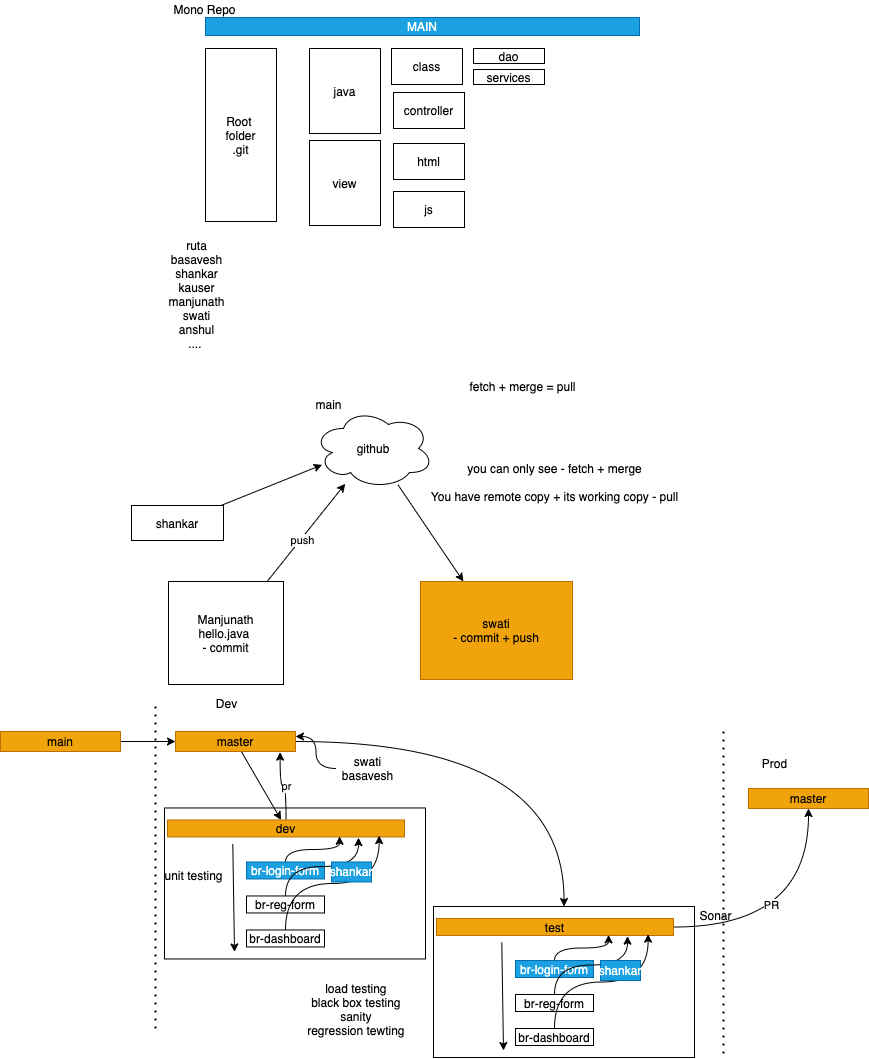

The diagram above was exported from draw.io. Its source (the exported page's mxGraphModel, read from the mxfile embedded in the PNG):
<mxGraphModel dx="999" dy="418" grid="0" gridSize="10" guides="1" tooltips="1" connect="1" arrows="1" fold="1" page="0" pageScale="1" pageWidth="827" pageHeight="1169" math="0" shadow="0">
  <root>
    <mxCell id="0" />
    <mxCell id="1" parent="0" />
    <mxCell id="46" value="" style="rounded=0;whiteSpace=wrap;html=1;gradientColor=none;" vertex="1" parent="1">
      <mxGeometry x="54" y="862.47" width="261" height="151" as="geometry" />
    </mxCell>
    <mxCell id="2" value="Mono Repo" style="text;html=1;align=center;verticalAlign=middle;resizable=0;points=[];autosize=1;strokeColor=none;" parent="1" vertex="1">
      <mxGeometry x="58" y="55" width="72" height="18" as="geometry" />
    </mxCell>
    <mxCell id="3" value="Root &lt;br&gt;folder&lt;br&gt;.git" style="rounded=0;whiteSpace=wrap;html=1;" parent="1" vertex="1">
      <mxGeometry x="95" y="103" width="71" height="173" as="geometry" />
    </mxCell>
    <mxCell id="4" value="java" style="rounded=0;whiteSpace=wrap;html=1;" parent="1" vertex="1">
      <mxGeometry x="199" y="103" width="71" height="85" as="geometry" />
    </mxCell>
    <mxCell id="5" value="view" style="rounded=0;whiteSpace=wrap;html=1;" parent="1" vertex="1">
      <mxGeometry x="199" y="195" width="71" height="85" as="geometry" />
    </mxCell>
    <mxCell id="6" value="class" style="rounded=0;whiteSpace=wrap;html=1;" parent="1" vertex="1">
      <mxGeometry x="281" y="103" width="71" height="36" as="geometry" />
    </mxCell>
    <mxCell id="7" value="controller" style="rounded=0;whiteSpace=wrap;html=1;" parent="1" vertex="1">
      <mxGeometry x="283" y="147" width="71" height="36" as="geometry" />
    </mxCell>
    <mxCell id="8" value="html" style="rounded=0;whiteSpace=wrap;html=1;" parent="1" vertex="1">
      <mxGeometry x="283" y="198" width="71" height="36" as="geometry" />
    </mxCell>
    <mxCell id="9" value="js" style="rounded=0;whiteSpace=wrap;html=1;" parent="1" vertex="1">
      <mxGeometry x="283" y="246" width="71" height="36" as="geometry" />
    </mxCell>
    <mxCell id="10" value="dao" style="rounded=0;whiteSpace=wrap;html=1;" parent="1" vertex="1">
      <mxGeometry x="363" y="103" width="71" height="15" as="geometry" />
    </mxCell>
    <mxCell id="11" value="services" style="rounded=0;whiteSpace=wrap;html=1;" parent="1" vertex="1">
      <mxGeometry x="363" y="124" width="71" height="15" as="geometry" />
    </mxCell>
    <mxCell id="12" value="ruta&lt;br&gt;basavesh&lt;br&gt;shankar&lt;br&gt;kauser&lt;br&gt;manjunath&lt;br&gt;swati&lt;br&gt;anshul&lt;br&gt;....&amp;nbsp;" style="text;html=1;align=center;verticalAlign=middle;resizable=0;points=[];autosize=1;strokeColor=none;" parent="1" vertex="1">
      <mxGeometry x="53" y="291" width="66" height="116" as="geometry" />
    </mxCell>
    <mxCell id="13" value="MAIN" style="rounded=0;whiteSpace=wrap;html=1;fillColor=#1ba1e2;strokeColor=#006EAF;fontColor=#ffffff;" vertex="1" parent="1">
      <mxGeometry x="95" y="72" width="434" height="18" as="geometry" />
    </mxCell>
    <mxCell id="20" style="edgeStyle=none;html=1;" edge="1" parent="1" source="14" target="17">
      <mxGeometry relative="1" as="geometry" />
    </mxCell>
    <mxCell id="14" value="github" style="ellipse;shape=cloud;whiteSpace=wrap;html=1;" vertex="1" parent="1">
      <mxGeometry x="203" y="463" width="120" height="80" as="geometry" />
    </mxCell>
    <mxCell id="18" style="edgeStyle=none;html=1;" edge="1" parent="1" source="16" target="14">
      <mxGeometry relative="1" as="geometry" />
    </mxCell>
    <mxCell id="26" value="push" style="edgeLabel;html=1;align=center;verticalAlign=middle;resizable=0;points=[];" vertex="1" connectable="0" parent="18">
      <mxGeometry x="-0.1342" y="-2" relative="1" as="geometry">
        <mxPoint as="offset" />
      </mxGeometry>
    </mxCell>
    <mxCell id="16" value="Manjunath&lt;br&gt;hello.java&amp;nbsp;&lt;br&gt;- commit" style="rounded=0;whiteSpace=wrap;html=1;" vertex="1" parent="1">
      <mxGeometry x="58" y="636" width="115" height="103" as="geometry" />
    </mxCell>
    <mxCell id="17" value="swati&lt;br&gt;- commit + push" style="rounded=0;whiteSpace=wrap;html=1;fillColor=#f0a30a;strokeColor=#BD7000;fontColor=#000000;" vertex="1" parent="1">
      <mxGeometry x="310" y="636" width="152" height="98" as="geometry" />
    </mxCell>
    <mxCell id="21" value="you can only see - fetch + merge&lt;br&gt;&lt;br&gt;You have remote copy + its working copy - pull" style="text;html=1;align=center;verticalAlign=middle;resizable=0;points=[];autosize=1;strokeColor=none;" vertex="1" parent="1">
      <mxGeometry x="315" y="514" width="257" height="46" as="geometry" />
    </mxCell>
    <mxCell id="23" style="edgeStyle=none;html=1;entryX=0.072;entryY=0.704;entryDx=0;entryDy=0;entryPerimeter=0;" edge="1" parent="1" source="22" target="14">
      <mxGeometry relative="1" as="geometry" />
    </mxCell>
    <mxCell id="22" value="shankar" style="rounded=0;whiteSpace=wrap;html=1;" vertex="1" parent="1">
      <mxGeometry x="21" y="560" width="92" height="35" as="geometry" />
    </mxCell>
    <mxCell id="24" value="fetch + merge = pull" style="text;html=1;align=center;verticalAlign=middle;resizable=0;points=[];autosize=1;strokeColor=none;" vertex="1" parent="1">
      <mxGeometry x="354" y="432" width="116" height="18" as="geometry" />
    </mxCell>
    <mxCell id="25" value="main" style="text;html=1;align=center;verticalAlign=middle;resizable=0;points=[];autosize=1;strokeColor=none;" vertex="1" parent="1">
      <mxGeometry x="200" y="450" width="36" height="18" as="geometry" />
    </mxCell>
    <mxCell id="35" style="edgeStyle=none;html=1;" edge="1" parent="1" source="27" target="36">
      <mxGeometry relative="1" as="geometry">
        <mxPoint x="125" y="854" as="targetPoint" />
      </mxGeometry>
    </mxCell>
    <mxCell id="74" style="edgeStyle=orthogonalEdgeStyle;curved=1;html=1;" edge="1" parent="1" source="27" target="64">
      <mxGeometry relative="1" as="geometry" />
    </mxCell>
    <mxCell id="27" value="master" style="rounded=0;whiteSpace=wrap;html=1;fillColor=#f0a30a;strokeColor=#BD7000;fontColor=#000000;" vertex="1" parent="1">
      <mxGeometry x="65" y="786" width="120" height="20" as="geometry" />
    </mxCell>
    <mxCell id="29" style="edgeStyle=none;html=1;" edge="1" parent="1" source="28" target="27">
      <mxGeometry relative="1" as="geometry" />
    </mxCell>
    <mxCell id="28" value="main" style="rounded=0;whiteSpace=wrap;html=1;fillColor=#f0a30a;strokeColor=#BD7000;fontColor=#000000;" vertex="1" parent="1">
      <mxGeometry x="-110" y="786" width="120" height="20" as="geometry" />
    </mxCell>
    <mxCell id="30" value="master" style="rounded=0;whiteSpace=wrap;html=1;fillColor=#f0a30a;strokeColor=#BD7000;fontColor=#000000;" vertex="1" parent="1">
      <mxGeometry x="638" y="843" width="120" height="20" as="geometry" />
    </mxCell>
    <mxCell id="31" value="" style="endArrow=none;dashed=1;html=1;dashPattern=1 3;strokeWidth=2;" edge="1" parent="1">
      <mxGeometry width="50" height="50" relative="1" as="geometry">
        <mxPoint x="45" y="1083" as="sourcePoint" />
        <mxPoint x="45" y="761" as="targetPoint" />
      </mxGeometry>
    </mxCell>
    <mxCell id="32" value="" style="endArrow=none;dashed=1;html=1;dashPattern=1 3;strokeWidth=2;" edge="1" parent="1">
      <mxGeometry width="50" height="50" relative="1" as="geometry">
        <mxPoint x="613" y="1108" as="sourcePoint" />
        <mxPoint x="613" y="786" as="targetPoint" />
      </mxGeometry>
    </mxCell>
    <mxCell id="33" value="Prod" style="text;html=1;align=center;verticalAlign=middle;resizable=0;points=[];autosize=1;strokeColor=none;" vertex="1" parent="1">
      <mxGeometry x="646" y="809" width="35" height="18" as="geometry" />
    </mxCell>
    <mxCell id="34" value="Dev" style="text;html=1;align=center;verticalAlign=middle;resizable=0;points=[];autosize=1;strokeColor=none;" vertex="1" parent="1">
      <mxGeometry x="100" y="749" width="31" height="18" as="geometry" />
    </mxCell>
    <mxCell id="47" style="edgeStyle=orthogonalEdgeStyle;curved=1;html=1;entryX=0.872;entryY=1.033;entryDx=0;entryDy=0;entryPerimeter=0;" edge="1" parent="1" source="36" target="27">
      <mxGeometry relative="1" as="geometry" />
    </mxCell>
    <mxCell id="48" value="pr" style="edgeLabel;html=1;align=center;verticalAlign=middle;resizable=0;points=[];" vertex="1" connectable="0" parent="47">
      <mxGeometry x="-0.069" relative="1" as="geometry">
        <mxPoint as="offset" />
      </mxGeometry>
    </mxCell>
    <mxCell id="36" value="dev" style="rounded=0;whiteSpace=wrap;html=1;fillColor=#f0a30a;strokeColor=#BD7000;fontColor=#000000;sketch=0;fillStyle=solid;shadow=0;glass=0;" vertex="1" parent="1">
      <mxGeometry x="57" y="874.47" width="237" height="17" as="geometry" />
    </mxCell>
    <mxCell id="42" style="edgeStyle=orthogonalEdgeStyle;html=1;entryX=0.726;entryY=0.961;entryDx=0;entryDy=0;entryPerimeter=0;curved=1;" edge="1" parent="1" source="37" target="36">
      <mxGeometry relative="1" as="geometry" />
    </mxCell>
    <mxCell id="37" value="br-login-form" style="rounded=0;whiteSpace=wrap;html=1;fillColor=#1ba1e2;strokeColor=#006EAF;fontColor=#ffffff;" vertex="1" parent="1">
      <mxGeometry x="136" y="916.47" width="78" height="17" as="geometry" />
    </mxCell>
    <mxCell id="43" style="edgeStyle=orthogonalEdgeStyle;curved=1;html=1;entryX=0.806;entryY=1.039;entryDx=0;entryDy=0;entryPerimeter=0;" edge="1" parent="1" source="38" target="36">
      <mxGeometry relative="1" as="geometry" />
    </mxCell>
    <mxCell id="38" value="br-reg-form" style="rounded=0;whiteSpace=wrap;html=1;gradientColor=none;" vertex="1" parent="1">
      <mxGeometry x="136" y="950.47" width="78" height="17" as="geometry" />
    </mxCell>
    <mxCell id="44" style="edgeStyle=orthogonalEdgeStyle;curved=1;html=1;entryX=0.893;entryY=0.922;entryDx=0;entryDy=0;entryPerimeter=0;" edge="1" parent="1" source="39" target="36">
      <mxGeometry relative="1" as="geometry" />
    </mxCell>
    <mxCell id="39" value="br-dashboard" style="rounded=0;whiteSpace=wrap;html=1;gradientColor=none;" vertex="1" parent="1">
      <mxGeometry x="136" y="984.47" width="78" height="17" as="geometry" />
    </mxCell>
    <mxCell id="40" style="edgeStyle=none;html=1;" edge="1" parent="1">
      <mxGeometry relative="1" as="geometry">
        <mxPoint x="124" y="1006.47" as="targetPoint" />
        <mxPoint x="122.29496062992142" y="898.47" as="sourcePoint" />
      </mxGeometry>
    </mxCell>
    <mxCell id="50" value="shankar" style="text;html=1;strokeColor=#006EAF;fillColor=#1ba1e2;align=center;verticalAlign=middle;whiteSpace=wrap;rounded=0;fontColor=#ffffff;" vertex="1" parent="1">
      <mxGeometry x="221" y="916.47" width="40" height="20" as="geometry" />
    </mxCell>
    <mxCell id="52" style="edgeStyle=orthogonalEdgeStyle;curved=1;html=1;entryX=1;entryY=0.25;entryDx=0;entryDy=0;" edge="1" parent="1" source="51" target="27">
      <mxGeometry relative="1" as="geometry" />
    </mxCell>
    <mxCell id="51" value="swati&lt;br&gt;basavesh" style="text;html=1;align=center;verticalAlign=middle;resizable=0;points=[];autosize=1;strokeColor=none;" vertex="1" parent="1">
      <mxGeometry x="226" y="807" width="61" height="32" as="geometry" />
    </mxCell>
    <mxCell id="64" value="" style="rounded=0;whiteSpace=wrap;html=1;gradientColor=none;" vertex="1" parent="1">
      <mxGeometry x="323" y="961" width="261" height="151" as="geometry" />
    </mxCell>
    <mxCell id="78" style="edgeStyle=orthogonalEdgeStyle;curved=1;html=1;" edge="1" parent="1" source="65" target="30">
      <mxGeometry relative="1" as="geometry" />
    </mxCell>
    <mxCell id="79" value="PR" style="edgeLabel;html=1;align=center;verticalAlign=middle;resizable=0;points=[];" vertex="1" connectable="0" parent="78">
      <mxGeometry x="-0.2322" y="22" relative="1" as="geometry">
        <mxPoint as="offset" />
      </mxGeometry>
    </mxCell>
    <mxCell id="65" value="test" style="rounded=0;whiteSpace=wrap;html=1;fillColor=#f0a30a;strokeColor=#BD7000;fontColor=#000000;" vertex="1" parent="1">
      <mxGeometry x="326" y="973" width="237" height="17" as="geometry" />
    </mxCell>
    <mxCell id="66" style="edgeStyle=orthogonalEdgeStyle;html=1;entryX=0.726;entryY=0.961;entryDx=0;entryDy=0;entryPerimeter=0;curved=1;" edge="1" source="67" target="65" parent="1">
      <mxGeometry relative="1" as="geometry" />
    </mxCell>
    <mxCell id="67" value="br-login-form" style="rounded=0;whiteSpace=wrap;html=1;fillColor=#1ba1e2;strokeColor=#006EAF;fontColor=#ffffff;" vertex="1" parent="1">
      <mxGeometry x="405" y="1015" width="78" height="17" as="geometry" />
    </mxCell>
    <mxCell id="68" style="edgeStyle=orthogonalEdgeStyle;curved=1;html=1;entryX=0.806;entryY=1.039;entryDx=0;entryDy=0;entryPerimeter=0;" edge="1" source="69" target="65" parent="1">
      <mxGeometry relative="1" as="geometry" />
    </mxCell>
    <mxCell id="69" value="br-reg-form" style="rounded=0;whiteSpace=wrap;html=1;gradientColor=none;" vertex="1" parent="1">
      <mxGeometry x="405" y="1049" width="78" height="17" as="geometry" />
    </mxCell>
    <mxCell id="70" style="edgeStyle=orthogonalEdgeStyle;curved=1;html=1;entryX=0.893;entryY=0.922;entryDx=0;entryDy=0;entryPerimeter=0;" edge="1" source="71" target="65" parent="1">
      <mxGeometry relative="1" as="geometry" />
    </mxCell>
    <mxCell id="71" value="br-dashboard" style="rounded=0;whiteSpace=wrap;html=1;gradientColor=none;" vertex="1" parent="1">
      <mxGeometry x="405" y="1083" width="78" height="17" as="geometry" />
    </mxCell>
    <mxCell id="72" style="edgeStyle=none;html=1;" edge="1" parent="1">
      <mxGeometry relative="1" as="geometry">
        <mxPoint x="393" y="1105" as="targetPoint" />
        <mxPoint x="391.29496062992143" y="997" as="sourcePoint" />
      </mxGeometry>
    </mxCell>
    <mxCell id="73" value="shankar" style="text;html=1;strokeColor=#006EAF;fillColor=#1ba1e2;align=center;verticalAlign=middle;whiteSpace=wrap;rounded=0;fontColor=#ffffff;" vertex="1" parent="1">
      <mxGeometry x="490" y="1015" width="40" height="20" as="geometry" />
    </mxCell>
    <mxCell id="75" value="load testing&amp;nbsp;&lt;br&gt;black box testing&amp;nbsp;&lt;br&gt;sanity&amp;nbsp;&lt;br&gt;regression tewting&amp;nbsp;&lt;br&gt;" style="text;html=1;align=center;verticalAlign=middle;resizable=0;points=[];autosize=1;strokeColor=none;" vertex="1" parent="1">
      <mxGeometry x="191" y="1034.47" width="111" height="60" as="geometry" />
    </mxCell>
    <mxCell id="76" value="unit testing" style="text;html=1;align=center;verticalAlign=middle;resizable=0;points=[];autosize=1;strokeColor=none;" vertex="1" parent="1">
      <mxGeometry x="49" y="921.47" width="68" height="18" as="geometry" />
    </mxCell>
    <mxCell id="77" value="Sonar" style="text;html=1;align=center;verticalAlign=middle;resizable=0;points=[];autosize=1;strokeColor=none;" vertex="1" parent="1">
      <mxGeometry x="584" y="961" width="42" height="18" as="geometry" />
    </mxCell>
  </root>
</mxGraphModel>